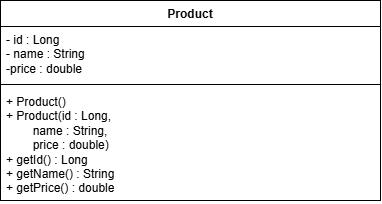

The diagram above was exported from draw.io. Its source (the exported page's mxGraphModel, read from the mxfile embedded in the PNG):
<mxGraphModel dx="636" dy="338" grid="1" gridSize="10" guides="1" tooltips="1" connect="1" arrows="1" fold="1" page="1" pageScale="1" pageWidth="850" pageHeight="1100" math="0" shadow="0">
  <root>
    <mxCell id="0" />
    <mxCell id="1" parent="0" />
    <mxCell id="4elDWTd8C5B-7XM1cq94-5" parent="1" style="swimlane;fontStyle=1;align=center;verticalAlign=top;childLayout=stackLayout;horizontal=1;startSize=26;horizontalStack=0;resizeParent=1;resizeParentMax=0;resizeLast=0;collapsible=1;marginBottom=0;whiteSpace=wrap;html=1;" value="Product" vertex="1">
      <mxGeometry height="200" width="380" x="280" y="50" as="geometry" />
    </mxCell>
    <mxCell id="4elDWTd8C5B-7XM1cq94-6" parent="4elDWTd8C5B-7XM1cq94-5" style="text;strokeColor=none;fillColor=none;align=left;verticalAlign=top;spacingLeft=4;spacingRight=4;overflow=hidden;rotatable=0;points=[[0,0.5],[1,0.5]];portConstraint=eastwest;whiteSpace=wrap;html=1;" value="- id : Long&lt;div&gt;- name : String&lt;/div&gt;&lt;div&gt;-price : double&lt;/div&gt;" vertex="1">
      <mxGeometry height="54" width="380" y="26" as="geometry" />
    </mxCell>
    <mxCell id="4elDWTd8C5B-7XM1cq94-7" parent="4elDWTd8C5B-7XM1cq94-5" style="line;strokeWidth=1;fillColor=none;align=left;verticalAlign=middle;spacingTop=-1;spacingLeft=3;spacingRight=3;rotatable=0;labelPosition=right;points=[];portConstraint=eastwest;strokeColor=inherit;" value="" vertex="1">
      <mxGeometry height="8" width="380" y="80" as="geometry" />
    </mxCell>
    <mxCell id="4elDWTd8C5B-7XM1cq94-8" parent="4elDWTd8C5B-7XM1cq94-5" style="text;strokeColor=none;fillColor=none;align=left;verticalAlign=top;spacingLeft=4;spacingRight=4;overflow=hidden;rotatable=0;points=[[0,0.5],[1,0.5]];portConstraint=eastwest;whiteSpace=wrap;html=1;" value="+ Product()&lt;div&gt;+ Product(id : Long,&lt;/div&gt;&lt;div&gt;&lt;span style=&quot;white-space: pre;&quot;&gt;&#09;&lt;/span&gt;name : String,&lt;br&gt;&lt;/div&gt;&lt;div&gt;&lt;span style=&quot;white-space: pre;&quot;&gt;&#09;&lt;/span&gt;price : double&lt;span style=&quot;background-color: transparent; color: light-dark(rgb(0, 0, 0), rgb(255, 255, 255));&quot;&gt;)&lt;/span&gt;&lt;/div&gt;&lt;div&gt;&lt;span style=&quot;background-color: transparent; color: light-dark(rgb(0, 0, 0), rgb(255, 255, 255));&quot;&gt;+ getId() : Long&lt;/span&gt;&lt;/div&gt;&lt;div&gt;+ getName() : String&lt;/div&gt;&lt;div&gt;+ getPrice() : double&lt;/div&gt;" vertex="1">
      <mxGeometry height="112" width="380" y="88" as="geometry" />
    </mxCell>
  </root>
</mxGraphModel>